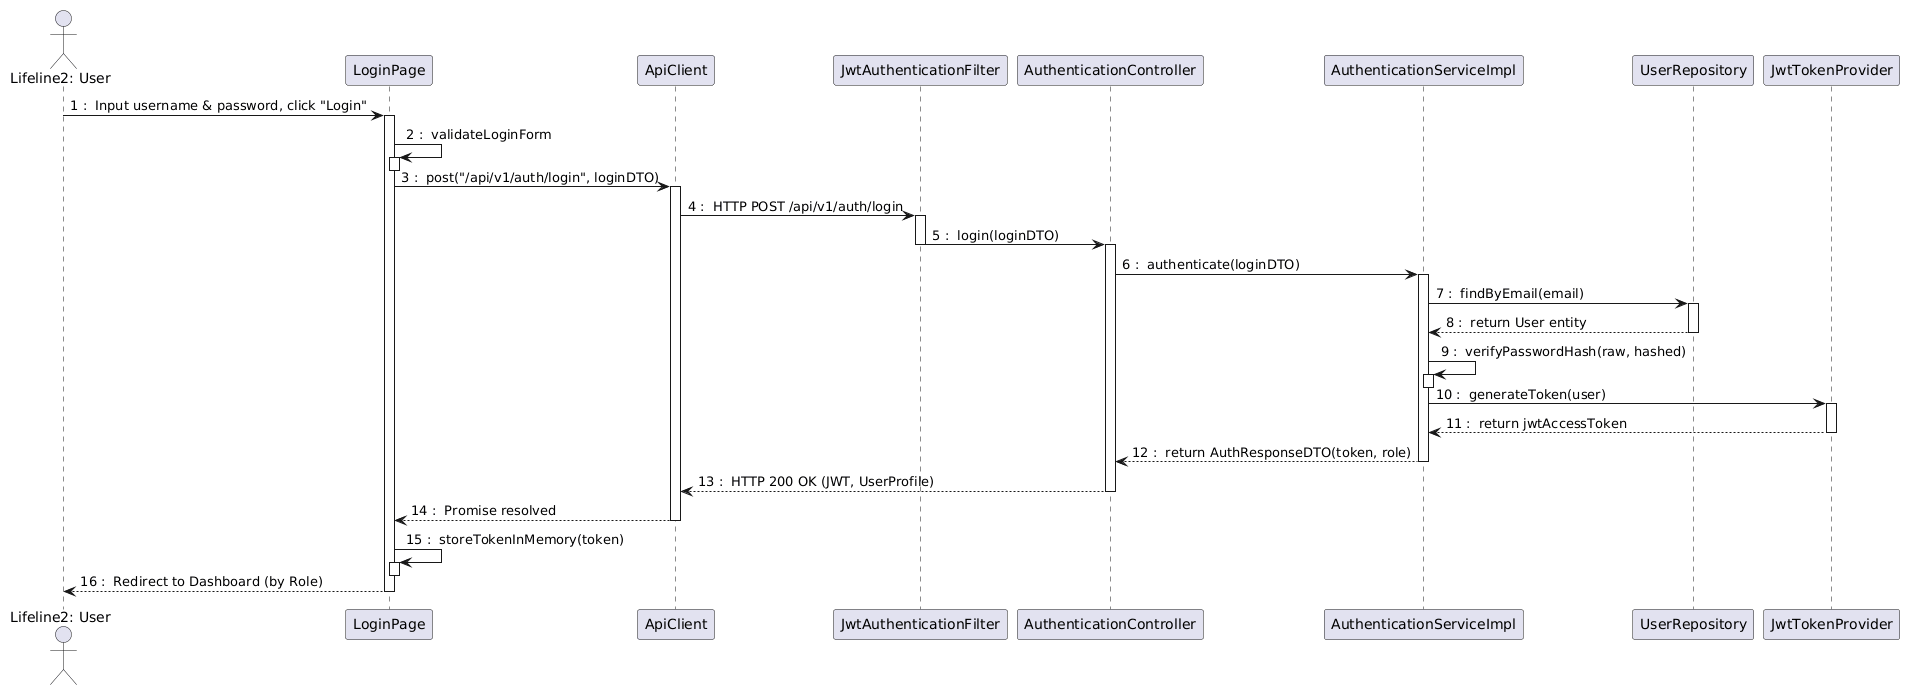

The diagram above was rendered by PlantUML. Its source (embedded in the PNG):
@startuml
skinparam shadowed false
autonumber 1 "0 : "

actor "Lifeline2: User" as User
participant LoginPage
participant ApiClient
participant JwtAuthenticationFilter
participant AuthenticationController
participant AuthenticationServiceImpl
participant UserRepository
participant JwtTokenProvider

User -> LoginPage : Input username & password, click "Login"
activate LoginPage

LoginPage -> LoginPage : validateLoginForm
activate LoginPage
deactivate LoginPage

LoginPage -> ApiClient : post("/api/v1/auth/login", loginDTO)
activate ApiClient

ApiClient -> JwtAuthenticationFilter : HTTP POST /api/v1/auth/login
activate JwtAuthenticationFilter

JwtAuthenticationFilter -> AuthenticationController : login(loginDTO)
deactivate JwtAuthenticationFilter
activate AuthenticationController

AuthenticationController -> AuthenticationServiceImpl : authenticate(loginDTO)
activate AuthenticationServiceImpl

AuthenticationServiceImpl -> UserRepository : findByEmail(email)
activate UserRepository
UserRepository --> AuthenticationServiceImpl : return User entity
deactivate UserRepository

AuthenticationServiceImpl -> AuthenticationServiceImpl : verifyPasswordHash(raw, hashed)
activate AuthenticationServiceImpl
deactivate AuthenticationServiceImpl

AuthenticationServiceImpl -> JwtTokenProvider : generateToken(user)
activate JwtTokenProvider
JwtTokenProvider --> AuthenticationServiceImpl : return jwtAccessToken
deactivate JwtTokenProvider

AuthenticationServiceImpl --> AuthenticationController : return AuthResponseDTO(token, role)
deactivate AuthenticationServiceImpl

AuthenticationController --> ApiClient : HTTP 200 OK (JWT, UserProfile)
deactivate AuthenticationController

ApiClient --> LoginPage : Promise resolved
deactivate ApiClient

LoginPage -> LoginPage : storeTokenInMemory(token)
activate LoginPage
deactivate LoginPage

LoginPage --> User : Redirect to Dashboard (by Role)
deactivate LoginPage
@enduml